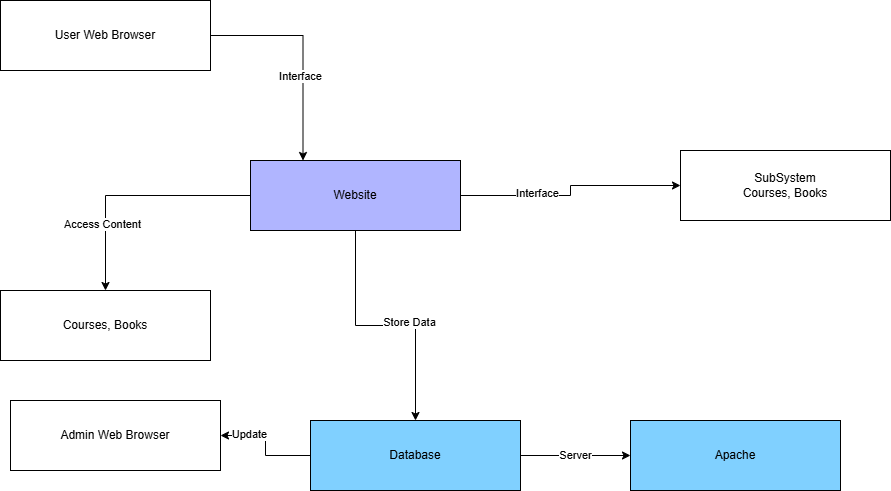

The diagram above was exported from draw.io. Its source (the exported page's mxGraphModel, read from the mxfile embedded in the PNG):
<mxGraphModel dx="1290" dy="569" grid="1" gridSize="10" guides="1" tooltips="1" connect="1" arrows="1" fold="1" page="1" pageScale="1" pageWidth="850" pageHeight="1100" math="0" shadow="0">
  <root>
    <mxCell id="0" />
    <mxCell id="1" parent="0" />
    <mxCell id="nEBx5Iwvbbkx3YK4Lljx-5" value="Courses, Books" style="rounded=0;whiteSpace=wrap;html=1;fillColor=#FFFFFF;" parent="1" vertex="1">
      <mxGeometry y="430" width="210" height="70" as="geometry" />
    </mxCell>
    <mxCell id="nEBx5Iwvbbkx3YK4Lljx-3" style="edgeStyle=orthogonalEdgeStyle;rounded=0;orthogonalLoop=1;jettySize=auto;html=1;entryX=0.25;entryY=0;entryDx=0;entryDy=0;" parent="1" source="nEBx5Iwvbbkx3YK4Lljx-1" target="nEBx5Iwvbbkx3YK4Lljx-2" edge="1">
      <mxGeometry relative="1" as="geometry" />
    </mxCell>
    <mxCell id="nEBx5Iwvbbkx3YK4Lljx-4" value="Interface" style="edgeLabel;html=1;align=center;verticalAlign=middle;resizable=0;points=[];" parent="nEBx5Iwvbbkx3YK4Lljx-3" vertex="1" connectable="0">
      <mxGeometry x="0.2184" y="-3" relative="1" as="geometry">
        <mxPoint as="offset" />
      </mxGeometry>
    </mxCell>
    <mxCell id="nEBx5Iwvbbkx3YK4Lljx-1" value="User Web Browser" style="rounded=0;whiteSpace=wrap;html=1;fillColor=#FFFFFF;" parent="1" vertex="1">
      <mxGeometry y="140" width="210" height="70" as="geometry" />
    </mxCell>
    <mxCell id="nEBx5Iwvbbkx3YK4Lljx-6" style="edgeStyle=orthogonalEdgeStyle;rounded=0;orthogonalLoop=1;jettySize=auto;html=1;" parent="1" source="nEBx5Iwvbbkx3YK4Lljx-2" target="nEBx5Iwvbbkx3YK4Lljx-5" edge="1">
      <mxGeometry relative="1" as="geometry" />
    </mxCell>
    <mxCell id="nEBx5Iwvbbkx3YK4Lljx-7" value="Access Content" style="edgeLabel;html=1;align=center;verticalAlign=middle;resizable=0;points=[];" parent="nEBx5Iwvbbkx3YK4Lljx-6" vertex="1" connectable="0">
      <mxGeometry x="0.44" y="-4" relative="1" as="geometry">
        <mxPoint as="offset" />
      </mxGeometry>
    </mxCell>
    <mxCell id="nEBx5Iwvbbkx3YK4Lljx-9" value="" style="edgeStyle=orthogonalEdgeStyle;rounded=0;orthogonalLoop=1;jettySize=auto;html=1;" parent="1" source="nEBx5Iwvbbkx3YK4Lljx-2" target="nEBx5Iwvbbkx3YK4Lljx-8" edge="1">
      <mxGeometry relative="1" as="geometry" />
    </mxCell>
    <mxCell id="nEBx5Iwvbbkx3YK4Lljx-10" value="Store Data" style="edgeLabel;html=1;align=center;verticalAlign=middle;resizable=0;points=[];" parent="nEBx5Iwvbbkx3YK4Lljx-9" vertex="1" connectable="0">
      <mxGeometry x="0.184" y="4" relative="1" as="geometry">
        <mxPoint as="offset" />
      </mxGeometry>
    </mxCell>
    <mxCell id="nEBx5Iwvbbkx3YK4Lljx-20" style="edgeStyle=orthogonalEdgeStyle;rounded=0;orthogonalLoop=1;jettySize=auto;html=1;" parent="1" source="nEBx5Iwvbbkx3YK4Lljx-2" target="nEBx5Iwvbbkx3YK4Lljx-15" edge="1">
      <mxGeometry relative="1" as="geometry" />
    </mxCell>
    <mxCell id="nEBx5Iwvbbkx3YK4Lljx-21" value="Interface" style="edgeLabel;html=1;align=center;verticalAlign=middle;resizable=0;points=[];" parent="nEBx5Iwvbbkx3YK4Lljx-20" vertex="1" connectable="0">
      <mxGeometry x="-0.3357" y="3" relative="1" as="geometry">
        <mxPoint as="offset" />
      </mxGeometry>
    </mxCell>
    <mxCell id="nEBx5Iwvbbkx3YK4Lljx-2" value="Website" style="rounded=0;whiteSpace=wrap;html=1;fillColor=#B0B5FF;" parent="1" vertex="1">
      <mxGeometry x="250" y="300" width="210" height="70" as="geometry" />
    </mxCell>
    <mxCell id="nEBx5Iwvbbkx3YK4Lljx-12" value="" style="edgeStyle=orthogonalEdgeStyle;rounded=0;orthogonalLoop=1;jettySize=auto;html=1;" parent="1" source="nEBx5Iwvbbkx3YK4Lljx-8" target="nEBx5Iwvbbkx3YK4Lljx-11" edge="1">
      <mxGeometry relative="1" as="geometry" />
    </mxCell>
    <mxCell id="nEBx5Iwvbbkx3YK4Lljx-13" value="Update" style="edgeLabel;html=1;align=center;verticalAlign=middle;resizable=0;points=[];" parent="nEBx5Iwvbbkx3YK4Lljx-12" vertex="1" connectable="0">
      <mxGeometry x="0.4985" y="-2" relative="1" as="geometry">
        <mxPoint as="offset" />
      </mxGeometry>
    </mxCell>
    <mxCell id="nEBx5Iwvbbkx3YK4Lljx-23" value="Server" style="edgeStyle=orthogonalEdgeStyle;rounded=0;orthogonalLoop=1;jettySize=auto;html=1;" parent="1" source="nEBx5Iwvbbkx3YK4Lljx-8" target="nEBx5Iwvbbkx3YK4Lljx-22" edge="1">
      <mxGeometry relative="1" as="geometry" />
    </mxCell>
    <mxCell id="nEBx5Iwvbbkx3YK4Lljx-8" value="Database" style="rounded=0;whiteSpace=wrap;html=1;fillColor=#80D0FF;" parent="1" vertex="1">
      <mxGeometry x="310" y="560" width="210" height="70" as="geometry" />
    </mxCell>
    <mxCell id="nEBx5Iwvbbkx3YK4Lljx-11" value="Admin Web Browser" style="rounded=0;whiteSpace=wrap;html=1;fillColor=#FFFFFF;" parent="1" vertex="1">
      <mxGeometry x="10" y="540" width="210" height="70" as="geometry" />
    </mxCell>
    <mxCell id="nEBx5Iwvbbkx3YK4Lljx-15" value="SubSystem&lt;div&gt;Courses, Books&lt;/div&gt;" style="rounded=0;whiteSpace=wrap;html=1;fillColor=#FFFFFF;" parent="1" vertex="1">
      <mxGeometry x="680" y="290" width="210" height="70" as="geometry" />
    </mxCell>
    <mxCell id="nEBx5Iwvbbkx3YK4Lljx-22" value="Apache" style="rounded=0;whiteSpace=wrap;html=1;fillColor=#80D0FF;" parent="1" vertex="1">
      <mxGeometry x="630" y="560" width="210" height="70" as="geometry" />
    </mxCell>
  </root>
</mxGraphModel>